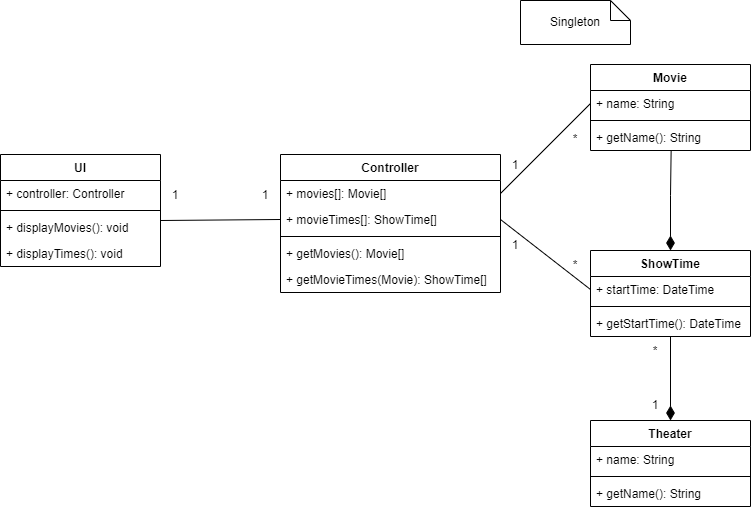

The diagram above was exported from draw.io. Its source (the exported page's mxGraphModel, read from the mxfile embedded in the PNG):
<mxGraphModel dx="716" dy="724" grid="1" gridSize="10" guides="1" tooltips="1" connect="1" arrows="1" fold="1" page="1" pageScale="1" pageWidth="850" pageHeight="1100" math="0" shadow="0">
  <root>
    <mxCell id="0" />
    <mxCell id="1" parent="0" />
    <mxCell id="GsmXdlGjP9EwQKq1_DZw-1" value="UI" style="swimlane;fontStyle=1;align=center;verticalAlign=top;childLayout=stackLayout;horizontal=1;startSize=26;horizontalStack=0;resizeParent=1;resizeParentMax=0;resizeLast=0;collapsible=1;marginBottom=0;" parent="1" vertex="1">
      <mxGeometry x="10" y="244" width="160" height="112" as="geometry" />
    </mxCell>
    <mxCell id="GsmXdlGjP9EwQKq1_DZw-2" value="+ controller: Controller" style="text;strokeColor=none;fillColor=none;align=left;verticalAlign=top;spacingLeft=4;spacingRight=4;overflow=hidden;rotatable=0;points=[[0,0.5],[1,0.5]];portConstraint=eastwest;" parent="GsmXdlGjP9EwQKq1_DZw-1" vertex="1">
      <mxGeometry y="26" width="160" height="26" as="geometry" />
    </mxCell>
    <mxCell id="GsmXdlGjP9EwQKq1_DZw-3" value="" style="line;strokeWidth=1;fillColor=none;align=left;verticalAlign=middle;spacingTop=-1;spacingLeft=3;spacingRight=3;rotatable=0;labelPosition=right;points=[];portConstraint=eastwest;" parent="GsmXdlGjP9EwQKq1_DZw-1" vertex="1">
      <mxGeometry y="52" width="160" height="8" as="geometry" />
    </mxCell>
    <mxCell id="GsmXdlGjP9EwQKq1_DZw-4" value="+ displayMovies(): void" style="text;strokeColor=none;fillColor=none;align=left;verticalAlign=top;spacingLeft=4;spacingRight=4;overflow=hidden;rotatable=0;points=[[0,0.5],[1,0.5]];portConstraint=eastwest;" parent="GsmXdlGjP9EwQKq1_DZw-1" vertex="1">
      <mxGeometry y="60" width="160" height="26" as="geometry" />
    </mxCell>
    <mxCell id="GsmXdlGjP9EwQKq1_DZw-23" value="+ displayTimes(): void" style="text;strokeColor=none;fillColor=none;align=left;verticalAlign=top;spacingLeft=4;spacingRight=4;overflow=hidden;rotatable=0;points=[[0,0.5],[1,0.5]];portConstraint=eastwest;" parent="GsmXdlGjP9EwQKq1_DZw-1" vertex="1">
      <mxGeometry y="86" width="160" height="26" as="geometry" />
    </mxCell>
    <mxCell id="GsmXdlGjP9EwQKq1_DZw-5" value="Controller" style="swimlane;fontStyle=1;align=center;verticalAlign=top;childLayout=stackLayout;horizontal=1;startSize=26;horizontalStack=0;resizeParent=1;resizeParentMax=0;resizeLast=0;collapsible=1;marginBottom=0;" parent="1" vertex="1">
      <mxGeometry x="290" y="244" width="220" height="138" as="geometry" />
    </mxCell>
    <mxCell id="GsmXdlGjP9EwQKq1_DZw-6" value="+ movies[]: Movie[]" style="text;strokeColor=none;fillColor=none;align=left;verticalAlign=top;spacingLeft=4;spacingRight=4;overflow=hidden;rotatable=0;points=[[0,0.5],[1,0.5]];portConstraint=eastwest;" parent="GsmXdlGjP9EwQKq1_DZw-5" vertex="1">
      <mxGeometry y="26" width="220" height="26" as="geometry" />
    </mxCell>
    <mxCell id="GsmXdlGjP9EwQKq1_DZw-22" value="+ movieTimes[]: ShowTime[]" style="text;strokeColor=none;fillColor=none;align=left;verticalAlign=top;spacingLeft=4;spacingRight=4;overflow=hidden;rotatable=0;points=[[0,0.5],[1,0.5]];portConstraint=eastwest;" parent="GsmXdlGjP9EwQKq1_DZw-5" vertex="1">
      <mxGeometry y="52" width="220" height="26" as="geometry" />
    </mxCell>
    <mxCell id="GsmXdlGjP9EwQKq1_DZw-7" value="" style="line;strokeWidth=1;fillColor=none;align=left;verticalAlign=middle;spacingTop=-1;spacingLeft=3;spacingRight=3;rotatable=0;labelPosition=right;points=[];portConstraint=eastwest;" parent="GsmXdlGjP9EwQKq1_DZw-5" vertex="1">
      <mxGeometry y="78" width="220" height="8" as="geometry" />
    </mxCell>
    <mxCell id="GsmXdlGjP9EwQKq1_DZw-8" value="+ getMovies(): Movie[]" style="text;strokeColor=none;fillColor=none;align=left;verticalAlign=top;spacingLeft=4;spacingRight=4;overflow=hidden;rotatable=0;points=[[0,0.5],[1,0.5]];portConstraint=eastwest;" parent="GsmXdlGjP9EwQKq1_DZw-5" vertex="1">
      <mxGeometry y="86" width="220" height="26" as="geometry" />
    </mxCell>
    <mxCell id="GsmXdlGjP9EwQKq1_DZw-17" value="+ getMovieTimes(Movie): ShowTime[] " style="text;strokeColor=none;fillColor=none;align=left;verticalAlign=top;spacingLeft=4;spacingRight=4;overflow=hidden;rotatable=0;points=[[0,0.5],[1,0.5]];portConstraint=eastwest;" parent="GsmXdlGjP9EwQKq1_DZw-5" vertex="1">
      <mxGeometry y="112" width="220" height="26" as="geometry" />
    </mxCell>
    <mxCell id="GsmXdlGjP9EwQKq1_DZw-9" value="Movie" style="swimlane;fontStyle=1;align=center;verticalAlign=top;childLayout=stackLayout;horizontal=1;startSize=26;horizontalStack=0;resizeParent=1;resizeParentMax=0;resizeLast=0;collapsible=1;marginBottom=0;" parent="1" vertex="1">
      <mxGeometry x="600" y="154" width="160" height="86" as="geometry" />
    </mxCell>
    <mxCell id="GsmXdlGjP9EwQKq1_DZw-10" value="+ name: String" style="text;strokeColor=none;fillColor=none;align=left;verticalAlign=top;spacingLeft=4;spacingRight=4;overflow=hidden;rotatable=0;points=[[0,0.5],[1,0.5]];portConstraint=eastwest;" parent="GsmXdlGjP9EwQKq1_DZw-9" vertex="1">
      <mxGeometry y="26" width="160" height="26" as="geometry" />
    </mxCell>
    <mxCell id="GsmXdlGjP9EwQKq1_DZw-11" value="" style="line;strokeWidth=1;fillColor=none;align=left;verticalAlign=middle;spacingTop=-1;spacingLeft=3;spacingRight=3;rotatable=0;labelPosition=right;points=[];portConstraint=eastwest;" parent="GsmXdlGjP9EwQKq1_DZw-9" vertex="1">
      <mxGeometry y="52" width="160" height="8" as="geometry" />
    </mxCell>
    <mxCell id="GsmXdlGjP9EwQKq1_DZw-12" value="+ getName(): String" style="text;strokeColor=none;fillColor=none;align=left;verticalAlign=top;spacingLeft=4;spacingRight=4;overflow=hidden;rotatable=0;points=[[0,0.5],[1,0.5]];portConstraint=eastwest;" parent="GsmXdlGjP9EwQKq1_DZw-9" vertex="1">
      <mxGeometry y="60" width="160" height="26" as="geometry" />
    </mxCell>
    <mxCell id="wiLdzVd2mo_MSJyITgHf-1" style="edgeStyle=orthogonalEdgeStyle;rounded=0;orthogonalLoop=1;jettySize=auto;html=1;exitX=0.5;exitY=0;exitDx=0;exitDy=0;entryX=0.504;entryY=0.987;entryDx=0;entryDy=0;entryPerimeter=0;endArrow=none;endFill=0;startArrow=diamondThin;startFill=1;startSize=12;" parent="1" source="GsmXdlGjP9EwQKq1_DZw-13" target="GsmXdlGjP9EwQKq1_DZw-12" edge="1">
      <mxGeometry relative="1" as="geometry" />
    </mxCell>
    <mxCell id="GsmXdlGjP9EwQKq1_DZw-13" value="ShowTime" style="swimlane;fontStyle=1;align=center;verticalAlign=top;childLayout=stackLayout;horizontal=1;startSize=26;horizontalStack=0;resizeParent=1;resizeParentMax=0;resizeLast=0;collapsible=1;marginBottom=0;" parent="1" vertex="1">
      <mxGeometry x="600" y="340" width="160" height="86" as="geometry" />
    </mxCell>
    <mxCell id="GsmXdlGjP9EwQKq1_DZw-14" value="+ startTime: DateTime" style="text;strokeColor=none;fillColor=none;align=left;verticalAlign=top;spacingLeft=4;spacingRight=4;overflow=hidden;rotatable=0;points=[[0,0.5],[1,0.5]];portConstraint=eastwest;" parent="GsmXdlGjP9EwQKq1_DZw-13" vertex="1">
      <mxGeometry y="26" width="160" height="26" as="geometry" />
    </mxCell>
    <mxCell id="GsmXdlGjP9EwQKq1_DZw-15" value="" style="line;strokeWidth=1;fillColor=none;align=left;verticalAlign=middle;spacingTop=-1;spacingLeft=3;spacingRight=3;rotatable=0;labelPosition=right;points=[];portConstraint=eastwest;" parent="GsmXdlGjP9EwQKq1_DZw-13" vertex="1">
      <mxGeometry y="52" width="160" height="8" as="geometry" />
    </mxCell>
    <mxCell id="GsmXdlGjP9EwQKq1_DZw-16" value="+ getStartTime(): DateTime" style="text;strokeColor=none;fillColor=none;align=left;verticalAlign=top;spacingLeft=4;spacingRight=4;overflow=hidden;rotatable=0;points=[[0,0.5],[1,0.5]];portConstraint=eastwest;" parent="GsmXdlGjP9EwQKq1_DZw-13" vertex="1">
      <mxGeometry y="60" width="160" height="26" as="geometry" />
    </mxCell>
    <mxCell id="GsmXdlGjP9EwQKq1_DZw-24" value="" style="endArrow=none;html=1;rounded=0;entryX=0;entryY=0.5;entryDx=0;entryDy=0;" parent="1" target="GsmXdlGjP9EwQKq1_DZw-22" edge="1">
      <mxGeometry width="50" height="50" relative="1" as="geometry">
        <mxPoint x="170" y="310" as="sourcePoint" />
        <mxPoint x="430" y="350" as="targetPoint" />
      </mxGeometry>
    </mxCell>
    <mxCell id="GsmXdlGjP9EwQKq1_DZw-25" value="" style="endArrow=none;html=1;rounded=0;entryX=1;entryY=0.5;entryDx=0;entryDy=0;exitX=0;exitY=0.5;exitDx=0;exitDy=0;" parent="1" source="GsmXdlGjP9EwQKq1_DZw-10" target="GsmXdlGjP9EwQKq1_DZw-6" edge="1">
      <mxGeometry width="50" height="50" relative="1" as="geometry">
        <mxPoint x="530" y="300" as="sourcePoint" />
        <mxPoint x="450" y="320" as="targetPoint" />
      </mxGeometry>
    </mxCell>
    <mxCell id="GsmXdlGjP9EwQKq1_DZw-26" value="" style="endArrow=none;html=1;rounded=0;entryX=0;entryY=0.5;entryDx=0;entryDy=0;exitX=1;exitY=0.5;exitDx=0;exitDy=0;" parent="1" source="GsmXdlGjP9EwQKq1_DZw-22" target="GsmXdlGjP9EwQKq1_DZw-14" edge="1">
      <mxGeometry width="50" height="50" relative="1" as="geometry">
        <mxPoint x="400" y="370" as="sourcePoint" />
        <mxPoint x="450" y="320" as="targetPoint" />
      </mxGeometry>
    </mxCell>
    <mxCell id="GsmXdlGjP9EwQKq1_DZw-33" style="edgeStyle=orthogonalEdgeStyle;rounded=0;orthogonalLoop=1;jettySize=auto;html=1;exitX=0.5;exitY=0;exitDx=0;exitDy=0;entryX=0.5;entryY=0.987;entryDx=0;entryDy=0;entryPerimeter=0;endArrow=none;endFill=0;startArrow=diamondThin;startFill=1;startSize=12;" parent="1" source="GsmXdlGjP9EwQKq1_DZw-28" target="GsmXdlGjP9EwQKq1_DZw-16" edge="1">
      <mxGeometry relative="1" as="geometry" />
    </mxCell>
    <mxCell id="GsmXdlGjP9EwQKq1_DZw-28" value="Theater" style="swimlane;fontStyle=1;align=center;verticalAlign=top;childLayout=stackLayout;horizontal=1;startSize=26;horizontalStack=0;resizeParent=1;resizeParentMax=0;resizeLast=0;collapsible=1;marginBottom=0;" parent="1" vertex="1">
      <mxGeometry x="600" y="510" width="160" height="86" as="geometry" />
    </mxCell>
    <mxCell id="GsmXdlGjP9EwQKq1_DZw-29" value="+ name: String" style="text;strokeColor=none;fillColor=none;align=left;verticalAlign=top;spacingLeft=4;spacingRight=4;overflow=hidden;rotatable=0;points=[[0,0.5],[1,0.5]];portConstraint=eastwest;" parent="GsmXdlGjP9EwQKq1_DZw-28" vertex="1">
      <mxGeometry y="26" width="160" height="26" as="geometry" />
    </mxCell>
    <mxCell id="GsmXdlGjP9EwQKq1_DZw-30" value="" style="line;strokeWidth=1;fillColor=none;align=left;verticalAlign=middle;spacingTop=-1;spacingLeft=3;spacingRight=3;rotatable=0;labelPosition=right;points=[];portConstraint=eastwest;" parent="GsmXdlGjP9EwQKq1_DZw-28" vertex="1">
      <mxGeometry y="52" width="160" height="8" as="geometry" />
    </mxCell>
    <mxCell id="GsmXdlGjP9EwQKq1_DZw-31" value="+ getName(): String" style="text;strokeColor=none;fillColor=none;align=left;verticalAlign=top;spacingLeft=4;spacingRight=4;overflow=hidden;rotatable=0;points=[[0,0.5],[1,0.5]];portConstraint=eastwest;" parent="GsmXdlGjP9EwQKq1_DZw-28" vertex="1">
      <mxGeometry y="60" width="160" height="26" as="geometry" />
    </mxCell>
    <mxCell id="GsmXdlGjP9EwQKq1_DZw-34" value="Singleton" style="shape=note;size=20;whiteSpace=wrap;html=1;" parent="1" vertex="1">
      <mxGeometry x="530" y="90" width="110" height="44" as="geometry" />
    </mxCell>
    <mxCell id="V4748JtzMKaiMCHWGPis-2" value="1" style="text;html=1;strokeColor=none;fillColor=none;align=center;verticalAlign=middle;whiteSpace=wrap;rounded=0;" parent="1" vertex="1">
      <mxGeometry x="170" y="270" width="30" height="30" as="geometry" />
    </mxCell>
    <mxCell id="V4748JtzMKaiMCHWGPis-3" value="1" style="text;html=1;strokeColor=none;fillColor=none;align=center;verticalAlign=middle;whiteSpace=wrap;rounded=0;" parent="1" vertex="1">
      <mxGeometry x="260" y="270" width="30" height="30" as="geometry" />
    </mxCell>
    <mxCell id="V4748JtzMKaiMCHWGPis-4" value="1" style="text;html=1;strokeColor=none;fillColor=none;align=center;verticalAlign=middle;whiteSpace=wrap;rounded=0;" parent="1" vertex="1">
      <mxGeometry x="510" y="320" width="30" height="30" as="geometry" />
    </mxCell>
    <mxCell id="V4748JtzMKaiMCHWGPis-5" value="1" style="text;html=1;strokeColor=none;fillColor=none;align=center;verticalAlign=middle;whiteSpace=wrap;rounded=0;" parent="1" vertex="1">
      <mxGeometry x="510" y="240" width="30" height="30" as="geometry" />
    </mxCell>
    <mxCell id="V4748JtzMKaiMCHWGPis-6" value="*" style="text;html=1;strokeColor=none;fillColor=none;align=center;verticalAlign=middle;whiteSpace=wrap;rounded=0;" parent="1" vertex="1">
      <mxGeometry x="570" y="340" width="30" height="30" as="geometry" />
    </mxCell>
    <mxCell id="V4748JtzMKaiMCHWGPis-7" value="*" style="text;html=1;strokeColor=none;fillColor=none;align=center;verticalAlign=middle;whiteSpace=wrap;rounded=0;" parent="1" vertex="1">
      <mxGeometry x="570" y="214" width="30" height="30" as="geometry" />
    </mxCell>
    <mxCell id="V4748JtzMKaiMCHWGPis-8" value="*" style="text;html=1;strokeColor=none;fillColor=none;align=center;verticalAlign=middle;whiteSpace=wrap;rounded=0;" parent="1" vertex="1">
      <mxGeometry x="650" y="426" width="30" height="30" as="geometry" />
    </mxCell>
    <mxCell id="V4748JtzMKaiMCHWGPis-9" value="1" style="text;html=1;strokeColor=none;fillColor=none;align=center;verticalAlign=middle;whiteSpace=wrap;rounded=0;" parent="1" vertex="1">
      <mxGeometry x="650" y="480" width="30" height="30" as="geometry" />
    </mxCell>
  </root>
</mxGraphModel>